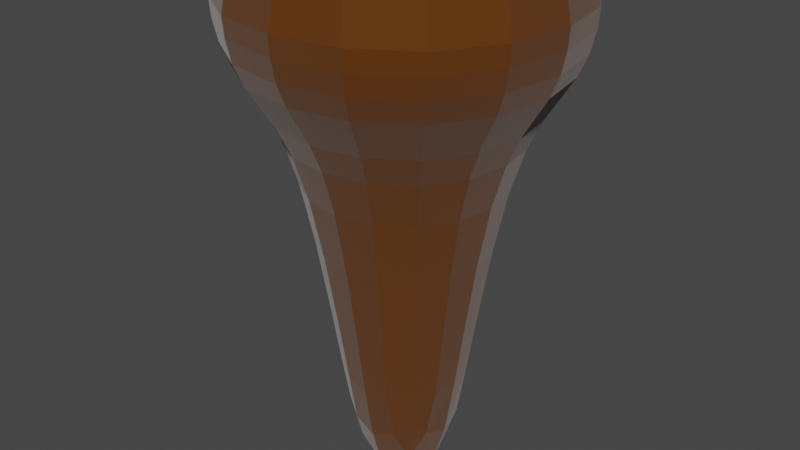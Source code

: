 # Source: Stalactices.blend  (saved by Blender 2.93.21; exported with 4.5.12 LTS)
import bpy
from mathutils import Matrix  # noqa: F401  (used for matrix-valued properties, if any)

bpy.ops.wm.read_factory_settings(use_empty=True)
scene = bpy.context.scene
scene.name = 'Scene'

# ---- collections
col_collection = bpy.data.collections.new('Collection'); scene.collection.children.link(col_collection)

# ---- materials (node trees are filled in below, after node groups)
mat_ground = bpy.data.materials.new('Ground')
mat_ground.alpha_threshold = 0.0
mat_ground.use_transparent_shadow = False
mat_ground.line_color = (0.0, 0.0, 0.0, 1.0)

# ---- material node trees
mat_ground.use_nodes = True; mat_ground.node_tree.nodes.clear()
_N = mat_ground.node_tree.nodes; _L = mat_ground.node_tree.links
n0 = _N.new('ShaderNodeOutputMaterial'); n0.name = 'Material Output'; n0.location = (300, 300)
n1 = _N.new('ShaderNodeBsdfPrincipled'); n1.name = 'Principled BSDF'; n1.location = (10, 300)
n1.distribution = 'GGX'
n1.subsurface_method = 'BURLEY'
n1.inputs[0].default_value = (0.1107, 0.03397, 0.002422, 1.0)
n1.inputs[2].default_value = 0.4
n1.inputs[3].default_value = 1.45
n1.inputs[14].default_value = (0.5553, 0.517, 0.5012, 1.0)
n1.inputs[15].default_value = 0.5
n1.inputs[16].default_value = 0.5
n1.inputs[24].default_value = 0.2
n1.inputs[27].default_value = (0.0, 0.0, 0.0, 1.0)
n1.inputs[28].default_value = 1.0
_L.new(n1.outputs[0], n0.inputs[0])
n0.is_active_output = True

# ---- world
world_world = bpy.data.worlds.new('World'); scene.world = world_world
world_world.use_nodes = True; world_world.node_tree.nodes.clear()
_N = world_world.node_tree.nodes; _L = world_world.node_tree.links
n0 = _N.new('ShaderNodeOutputWorld'); n0.name = 'World Output'; n0.location = (300, 300)
n1 = _N.new('ShaderNodeBackground'); n1.name = 'Background'; n1.location = (10, 300)
n1.inputs[0].default_value = (0.05088, 0.05088, 0.05088, 1.0)
_L.new(n1.outputs[0], n0.inputs[0])
n0.is_active_output = True
world_world.color = (0.05088, 0.05088, 0.05088)
world_world.use_sun_shadow = False
world_world.sun_shadow_jitter_overblur = 0.0

# ---- meshes
me_cube_002 = bpy.data.meshes.new('Cube.002')
me_cube_002.from_pydata([(-1.0, -1.0, -1.0), (-2.171, -2.171, 1.0), (-1.0, 1.0, -1.0), (-2.171, 2.171, 1.0), (1.0, -1.0, -1.0), (2.171, -2.171, 1.0), (1.0, 1.0, -1.0), (2.171, 2.171, 1.0), (-0.2723, 0.2723, -6.989), (-0.2723, -0.2723, -6.989), (0.2723, 0.2723, -6.989), (0.2723, -0.2723, -6.989), (-2.171, -2.171, 0.0), (-2.171, 2.171, 0.0), (2.171, 2.171, 0.0), (2.171, -2.171, 0.0)], [], [(12, 1, 3, 13), (13, 3, 7, 14), (14, 7, 5, 15), (15, 5, 1, 12), (2, 6, 10, 8), (7, 3, 1, 5), (8, 10, 11, 9), (0, 2, 8, 9), (6, 4, 11, 10), (4, 0, 9, 11), (4, 15, 12, 0), (6, 14, 15, 4), (2, 13, 14, 6), (0, 12, 13, 2)])
_k = {(1, 3): 1.0, (3, 7): 1.0, (5, 7): 1.0, (1, 5): 1.0}
me_cube_002.attributes.new('crease_edge', 'FLOAT', 'EDGE').data.foreach_set('value', [_k.get((min(e.vertices), max(e.vertices)), 0.0) for e in me_cube_002.edges])
_uv = me_cube_002.uv_layers.new(name='UVMap')
_uv.uv.foreach_set('vector', [0.5, 0.0, 0.625, 0.0, 0.625, 0.25, 0.5, 0.25, 0.5, 0.25, 0.625, 0.25, 0.625, 0.5, 0.5, 0.5, 0.5, 0.5, 0.625, 0.5, 0.625, 0.75, 0.5, 0.75, 0.5, 0.75, 0.625, 0.75, 0.625, 1.0, 0.5, 1.0, 0.375, 0.25, 0.375, 0.5, 0.375, 0.5, 0.375, 0.25, 0.625, 0.5, 0.875, 0.5, 0.875, 0.75, 0.625, 0.75, 0.125, 0.5, 0.375, 0.5, 0.375, 0.75, 0.125, 0.75, 0.375, 0.0, 0.375, 0.25, 0.375, 0.25, 0.375, 0.0, 0.375, 0.5, 0.375, 0.75, 0.375, 0.75, 0.375, 0.5, 0.375, 0.75, 0.375, 1.0, 0.375, 1.0, 0.375, 0.75, 0.375, 0.75, 0.5, 0.75, 0.5, 1.0, 0.375, 1.0, 0.375, 0.5, 0.5, 0.5, 0.5, 0.75, 0.375, 0.75, 0.375, 0.25, 0.5, 0.25, 0.5, 0.5, 0.375, 0.5, 0.375, 0.0, 0.5, 0.0, 0.5, 0.25, 0.375, 0.25])
me_cube_002.materials.append(mat_ground)
me_cube_002.use_remesh_fix_poles = True
me_cube_002.use_remesh_preserve_attributes = False
me_cube_002.update()

# ---- objects
ob_cube = bpy.data.objects.new('Cube', me_cube_002)

# ---- transforms, parenting, visibility, modifiers, constraints
ob_cube.location = (0.0, 0.0, 0.0)
ob_cube.scale = (2.0, 2.0, 2.0)
_m = ob_cube.modifiers.new('Subdivision', 'SUBSURF')
_m.levels = 5
_m = ob_cube.modifiers.new('Displace', 'DISPLACE')

# ---- collection membership
col_collection.objects.link(ob_cube)

# ---- scene / render settings (as saved in the file)
scene.frame_start = 1; scene.frame_end = 250; scene.frame_set(1)
scene.render.engine = 'BLENDER_EEVEE_NEXT'
scene.cycles.use_denoising = False
scene.cycles.samples = 128
scene.cycles.sampling_pattern = 'TABULATED_SOBOL'
scene.cycles.use_adaptive_sampling = False
scene.cycles.use_light_tree = False
scene.view_settings.view_transform = 'Filmic'
bpy.context.view_layer.update()

# ---- added for rendering (the .blend has no active camera and no usable light): camera, sun
cam_auto = bpy.data.cameras.new('AutoCamera')
cam_auto.lens = 50.0
cam_auto.sensor_width = 36.0
cam_auto.clip_end = 1000.0
ob_auto_camera = bpy.data.objects.new('AutoCamera', cam_auto)
scene.collection.objects.link(ob_auto_camera)
ob_auto_camera.location = (18.0051, -21.8626, 9.13163)
ob_auto_camera.rotation_euler = (1.09748, -7.21219e-08, 0.694738)
scene.camera = ob_auto_camera
light_auto_sun = bpy.data.lights.new('AutoSun', 'SUN')
light_auto_sun.energy = 3.0
light_auto_sun.angle = 0.0523599
ob_auto_sun = bpy.data.objects.new('AutoSun', light_auto_sun)
scene.collection.objects.link(ob_auto_sun)
ob_auto_sun.rotation_euler = (0.872665, 0.174533, 0.523599)
bpy.context.view_layer.update()
